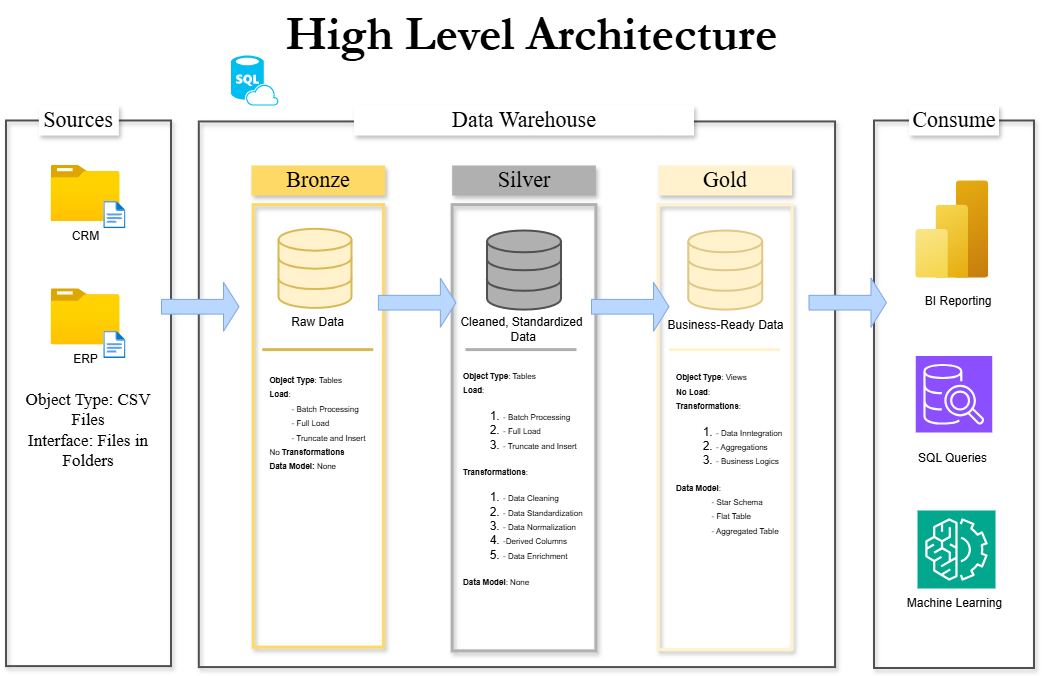

The diagram above was exported from draw.io. Its source (the exported page's mxGraphModel, read from the mxfile embedded in the PNG):
<mxGraphModel dx="1226" dy="736" grid="1" gridSize="10" guides="1" tooltips="1" connect="1" arrows="1" fold="1" page="1" pageScale="1" pageWidth="1100" pageHeight="850" background="#ffffff" math="0" shadow="0">
  <root>
    <mxCell id="0" />
    <mxCell id="1" parent="0" />
    <mxCell id="qq0CoA27q7QGMS4TQgkh-85" value="" style="rounded=0;whiteSpace=wrap;html=1;rotation=90;fillColor=none;shadow=1;strokeColor=#505050;strokeWidth=2;" vertex="1" parent="1">
      <mxGeometry x="272.63" y="85.63" width="545.62" height="636.25" as="geometry" />
    </mxCell>
    <mxCell id="qq0CoA27q7QGMS4TQgkh-1" value="&lt;span&gt;&lt;font face=&quot;Garamond&quot; style=&quot;color: rgb(0, 0, 0); font-size: 48px;&quot;&gt;&lt;b&gt;High Level Architecture&lt;/b&gt;&lt;/font&gt;&lt;/span&gt;" style="text;html=1;align=center;verticalAlign=middle;resizable=0;points=[];autosize=1;strokeColor=none;fillColor=none;" vertex="1" parent="1">
      <mxGeometry x="300" y="10" width="520" height="70" as="geometry" />
    </mxCell>
    <mxCell id="qq0CoA27q7QGMS4TQgkh-2" value="" style="rounded=0;whiteSpace=wrap;html=1;rotation=90;fillColor=none;shadow=1;strokeColor=#505050;strokeWidth=2;" vertex="1" parent="1">
      <mxGeometry x="-155.8" y="320.3" width="545.62" height="165" as="geometry" />
    </mxCell>
    <mxCell id="qq0CoA27q7QGMS4TQgkh-4" value="&lt;font style=&quot;color: rgb(0, 0, 0); font-size: 22px;&quot;&gt;Sources&lt;/font&gt;" style="rounded=0;whiteSpace=wrap;html=1;rotation=0;fillColor=#FFFFFF;dashed=1;shadow=1;strokeColor=none;fontFamily=Times New Roman;fontColor=#000000;" vertex="1" parent="1">
      <mxGeometry x="67.36" y="115" width="80" height="30" as="geometry" />
    </mxCell>
    <mxCell id="qq0CoA27q7QGMS4TQgkh-6" value="&lt;font style=&quot;color: rgb(0, 0, 0); font-size: 22px;&quot;&gt;Data Warehouse&lt;/font&gt;" style="rounded=0;whiteSpace=wrap;html=1;rotation=0;fillColor=#FFFFFF;dashed=1;shadow=1;strokeColor=none;fontFamily=Times New Roman;fontColor=#000000;" vertex="1" parent="1">
      <mxGeometry x="382.5" y="115" width="340" height="30" as="geometry" />
    </mxCell>
    <mxCell id="qq0CoA27q7QGMS4TQgkh-7" value="" style="rounded=0;whiteSpace=wrap;html=1;rotation=90;fillColor=none;shadow=1;strokeColor=#505050;strokeWidth=2;" vertex="1" parent="1">
      <mxGeometry x="708.75" y="323.75" width="547.5" height="160" as="geometry" />
    </mxCell>
    <mxCell id="qq0CoA27q7QGMS4TQgkh-8" value="&lt;font style=&quot;color: rgb(0, 0, 0); font-size: 22px;&quot;&gt;Consume&lt;/font&gt;" style="rounded=0;whiteSpace=wrap;html=1;rotation=0;fillColor=#FFFFFF;dashed=1;shadow=1;strokeColor=none;fontFamily=Times New Roman;fontColor=#000000;" vertex="1" parent="1">
      <mxGeometry x="937.5" y="115" width="90" height="30" as="geometry" />
    </mxCell>
    <mxCell id="qq0CoA27q7QGMS4TQgkh-9" value="" style="rounded=0;whiteSpace=wrap;html=1;rotation=90;fillColor=none;shadow=1;strokeColor=#FFD966;strokeWidth=3;" vertex="1" parent="1">
      <mxGeometry x="125.63" y="370.18" width="442.5" height="130.38" as="geometry" />
    </mxCell>
    <mxCell id="qq0CoA27q7QGMS4TQgkh-10" value="&lt;font style=&quot;color: rgb(0, 0, 0); font-size: 22px;&quot;&gt;Bronze&lt;/font&gt;" style="rounded=0;whiteSpace=wrap;html=1;rotation=0;fillColor=#FFD966;dashed=1;shadow=1;strokeColor=none;fontFamily=Times New Roman;fontColor=#000000;" vertex="1" parent="1">
      <mxGeometry x="280" y="175" width="133.75" height="30" as="geometry" />
    </mxCell>
    <mxCell id="qq0CoA27q7QGMS4TQgkh-11" value="" style="rounded=0;whiteSpace=wrap;html=1;rotation=90;fillColor=none;shadow=1;strokeColor=#B0B0B0;strokeWidth=3;" vertex="1" parent="1">
      <mxGeometry x="329.38" y="365.38" width="446.25" height="143.75" as="geometry" />
    </mxCell>
    <mxCell id="qq0CoA27q7QGMS4TQgkh-12" value="&lt;font style=&quot;color: rgb(0, 0, 0); font-size: 22px;&quot;&gt;Silver&lt;/font&gt;" style="rounded=0;whiteSpace=wrap;html=1;rotation=0;fillColor=#B0B0B0;dashed=1;shadow=1;strokeColor=none;fontFamily=Times New Roman;fontColor=#000000;" vertex="1" parent="1">
      <mxGeometry x="480.63" y="175" width="143.75" height="30" as="geometry" />
    </mxCell>
    <mxCell id="qq0CoA27q7QGMS4TQgkh-13" value="" style="rounded=0;whiteSpace=wrap;html=1;rotation=90;fillColor=none;shadow=1;strokeColor=#FFF2CC;strokeWidth=3;" vertex="1" parent="1">
      <mxGeometry x="531.25" y="369.75" width="445" height="133.75" as="geometry" />
    </mxCell>
    <mxCell id="qq0CoA27q7QGMS4TQgkh-14" value="&lt;font style=&quot;color: rgb(0, 0, 0); font-size: 22px;&quot;&gt;Gold&lt;/font&gt;" style="rounded=0;whiteSpace=wrap;html=1;rotation=0;fillColor=#FFF2CC;dashed=1;shadow=1;strokeColor=none;fontFamily=Times New Roman;fontColor=#000000;" vertex="1" parent="1">
      <mxGeometry x="686.88" y="175" width="133.75" height="30" as="geometry" />
    </mxCell>
    <mxCell id="qq0CoA27q7QGMS4TQgkh-16" value="" style="image;aspect=fixed;html=1;points=[];align=center;fontSize=12;image=img/lib/azure2/general/Folder_Blank.svg;" vertex="1" parent="1">
      <mxGeometry x="79.53" y="298.32" width="69" height="56.00000000000001" as="geometry" />
    </mxCell>
    <mxCell id="qq0CoA27q7QGMS4TQgkh-17" value="" style="image;aspect=fixed;html=1;points=[];align=center;fontSize=12;image=img/lib/azure2/general/Folder_Blank.svg;" vertex="1" parent="1">
      <mxGeometry x="79.53" y="175" width="69" height="56.00000000000001" as="geometry" />
    </mxCell>
    <mxCell id="qq0CoA27q7QGMS4TQgkh-21" value="" style="image;aspect=fixed;html=1;points=[];align=center;fontSize=12;image=img/lib/azure2/general/File.svg;" vertex="1" parent="1">
      <mxGeometry x="132.3" y="211" width="22.17" height="27.32" as="geometry" />
    </mxCell>
    <mxCell id="qq0CoA27q7QGMS4TQgkh-22" value="" style="image;aspect=fixed;html=1;points=[];align=center;fontSize=12;image=img/lib/azure2/general/File.svg;" vertex="1" parent="1">
      <mxGeometry x="132.3" y="340.75" width="22.17" height="27.32" as="geometry" />
    </mxCell>
    <mxCell id="qq0CoA27q7QGMS4TQgkh-23" value="&lt;font style=&quot;color: rgb(0, 0, 0);&quot;&gt;CRM&lt;/font&gt;" style="text;html=1;align=center;verticalAlign=middle;resizable=0;points=[];autosize=1;strokeColor=none;fillColor=none;" vertex="1" parent="1">
      <mxGeometry x="89.03000000000002" y="231" width="50" height="30" as="geometry" />
    </mxCell>
    <mxCell id="qq0CoA27q7QGMS4TQgkh-24" value="&lt;font style=&quot;color: rgb(0, 0, 0);&quot;&gt;ERP&lt;/font&gt;" style="text;html=1;align=center;verticalAlign=middle;resizable=0;points=[];autosize=1;strokeColor=none;fillColor=none;" vertex="1" parent="1">
      <mxGeometry x="89.03000000000002" y="354.32" width="50" height="30" as="geometry" />
    </mxCell>
    <mxCell id="qq0CoA27q7QGMS4TQgkh-30" value="&lt;font face=&quot;Times New Roman&quot; style=&quot;font-size: 17px;&quot;&gt;&lt;font style=&quot;color: rgb(0, 0, 0);&quot;&gt;Object Type&lt;/font&gt;&lt;font style=&quot;color: rgb(0, 0, 0);&quot;&gt;: CSV Files&lt;/font&gt;&lt;/font&gt;&lt;div&gt;&lt;font style=&quot;font-size: 17px;&quot;&gt;&lt;font face=&quot;Times New Roman&quot; style=&quot;color: rgb(0, 0, 0);&quot;&gt;Interface: Files in Folders&lt;/font&gt;&lt;/font&gt;&lt;/div&gt;" style="text;strokeColor=none;align=center;fillColor=none;html=1;verticalAlign=middle;whiteSpace=wrap;rounded=0;" vertex="1" parent="1">
      <mxGeometry x="37" y="424.75" width="160" height="30" as="geometry" />
    </mxCell>
    <mxCell id="qq0CoA27q7QGMS4TQgkh-33" value="" style="html=1;verticalLabelPosition=bottom;align=center;labelBackgroundColor=#ffffff;verticalAlign=top;strokeWidth=2;strokeColor=#D9B956;shadow=0;dashed=0;shape=mxgraph.ios7.icons.data;fillColor=#FFF2CC;" vertex="1" parent="1">
      <mxGeometry x="307" y="238.32" width="73" height="79.1" as="geometry" />
    </mxCell>
    <mxCell id="qq0CoA27q7QGMS4TQgkh-34" value="" style="html=1;verticalLabelPosition=bottom;align=center;labelBackgroundColor=#ffffff;verticalAlign=top;strokeWidth=2;strokeColor=#505050;shadow=0;dashed=0;shape=mxgraph.ios7.icons.data;fillColor=#B0B0B0;" vertex="1" parent="1">
      <mxGeometry x="515.51" y="240" width="74" height="79.1" as="geometry" />
    </mxCell>
    <mxCell id="qq0CoA27q7QGMS4TQgkh-38" value="" style="shape=singleArrow;whiteSpace=wrap;html=1;fillColor=#BAD7FF;strokeColor=#7EA6E0;" vertex="1" parent="1">
      <mxGeometry x="406.88" y="287.68" width="77.5" height="49" as="geometry" />
    </mxCell>
    <mxCell id="qq0CoA27q7QGMS4TQgkh-41" value="" style="shape=singleArrow;whiteSpace=wrap;html=1;fillColor=#BAD7FF;strokeColor=#7EA6E0;" vertex="1" parent="1">
      <mxGeometry x="837.5" y="287.68" width="77.5" height="49" as="geometry" />
    </mxCell>
    <mxCell id="qq0CoA27q7QGMS4TQgkh-35" value="" style="html=1;verticalLabelPosition=bottom;align=center;labelBackgroundColor=#ffffff;verticalAlign=top;strokeWidth=2;strokeColor=#DFC886;shadow=0;dashed=0;shape=mxgraph.ios7.icons.data;fillColor=#FFF2CC;" vertex="1" parent="1">
      <mxGeometry x="716.75" y="240" width="74" height="79.1" as="geometry" />
    </mxCell>
    <mxCell id="qq0CoA27q7QGMS4TQgkh-42" value="&lt;font color=&quot;#000000&quot;&gt;Raw Data&lt;/font&gt;" style="text;html=1;align=center;verticalAlign=middle;resizable=0;points=[];autosize=1;strokeColor=none;fillColor=none;" vertex="1" parent="1">
      <mxGeometry x="306.25" y="317.41999999999996" width="80" height="30" as="geometry" />
    </mxCell>
    <mxCell id="qq0CoA27q7QGMS4TQgkh-43" value="&lt;font color=&quot;#000000&quot;&gt;Cleaned, Standardized&lt;/font&gt;&lt;div&gt;&lt;font color=&quot;#000000&quot;&gt;&amp;nbsp;Data&lt;/font&gt;&lt;/div&gt;" style="text;html=1;align=center;verticalAlign=middle;resizable=0;points=[];autosize=1;strokeColor=none;fillColor=none;" vertex="1" parent="1">
      <mxGeometry x="475" y="319.0999999999999" width="150" height="40" as="geometry" />
    </mxCell>
    <mxCell id="qq0CoA27q7QGMS4TQgkh-45" value="&lt;div style=&quot;text-align: left;&quot;&gt;&lt;font style=&quot;font-size: 8px;&quot;&gt;&lt;b style=&quot;color: rgb(0, 0, 0); background-color: transparent;&quot;&gt;Object Type&lt;/b&gt;&lt;span style=&quot;color: rgb(0, 0, 0); background-color: transparent;&quot;&gt;: Tables&lt;/span&gt;&lt;/font&gt;&lt;/div&gt;&lt;div style=&quot;text-align: left;&quot;&gt;&lt;font style=&quot;font-size: 8px;&quot;&gt;&lt;b style=&quot;background-color: transparent; color: rgb(0, 0, 0);&quot;&gt;Load&lt;/b&gt;&lt;span style=&quot;background-color: transparent; color: rgb(0, 0, 0);&quot;&gt;:&amp;nbsp;&lt;/span&gt;&lt;/font&gt;&lt;/div&gt;&lt;div&gt;&lt;div style=&quot;text-align: left;&quot;&gt;&lt;font style=&quot;font-size: 8px;&quot; color=&quot;#000000&quot;&gt;&amp;nbsp; &amp;nbsp; &amp;nbsp; &amp;nbsp; &amp;nbsp; - Batch Processing&lt;/font&gt;&lt;/div&gt;&lt;div style=&quot;text-align: left;&quot;&gt;&lt;font style=&quot;font-size: 8px;&quot; color=&quot;#000000&quot;&gt;&amp;nbsp; &amp;nbsp; &amp;nbsp; &amp;nbsp; &amp;nbsp; - Full Load&lt;/font&gt;&lt;/div&gt;&lt;div style=&quot;text-align: left;&quot;&gt;&lt;font style=&quot;font-size: 8px;&quot; color=&quot;#000000&quot;&gt;&amp;nbsp; &amp;nbsp; &amp;nbsp; &amp;nbsp; &amp;nbsp; - Truncate and Insert&amp;nbsp;&lt;/font&gt;&lt;/div&gt;&lt;div style=&quot;text-align: left;&quot;&gt;&lt;font style=&quot;font-size: 8px;&quot; color=&quot;#000000&quot;&gt;No &lt;b&gt;Transformations&lt;/b&gt;&lt;/font&gt;&lt;/div&gt;&lt;div style=&quot;text-align: left;&quot;&gt;&lt;font style=&quot;font-size: 8px;&quot;&gt;&lt;b style=&quot;color: rgb(0, 0, 0); background-color: transparent;&quot;&gt;Data Model: &lt;/b&gt;&lt;span style=&quot;color: rgb(0, 0, 0); background-color: transparent;&quot;&gt;None&lt;/span&gt;&lt;/font&gt;&lt;/div&gt;&lt;div&gt;&lt;font color=&quot;#000000&quot;&gt;&lt;br&gt;&lt;/font&gt;&lt;/div&gt;&lt;/div&gt;" style="text;html=1;align=center;verticalAlign=middle;resizable=0;points=[];autosize=1;strokeColor=none;fillColor=none;" vertex="1" parent="1">
      <mxGeometry x="286.88" y="373.49999999999994" width="120" height="130" as="geometry" />
    </mxCell>
    <mxCell id="qq0CoA27q7QGMS4TQgkh-47" value="" style="endArrow=none;html=1;rounded=0;strokeColor=#D9B956;strokeWidth=3;" edge="1" parent="1">
      <mxGeometry width="50" height="50" relative="1" as="geometry">
        <mxPoint x="290.75" y="359.1" as="sourcePoint" />
        <mxPoint x="401.75" y="359.1" as="targetPoint" />
      </mxGeometry>
    </mxCell>
    <mxCell id="qq0CoA27q7QGMS4TQgkh-49" value="" style="endArrow=none;html=1;rounded=0;strokeColor=#B0B0B0;strokeWidth=3;" edge="1" parent="1">
      <mxGeometry width="50" height="50" relative="1" as="geometry">
        <mxPoint x="494" y="359.1" as="sourcePoint" />
        <mxPoint x="605" y="359.1" as="targetPoint" />
      </mxGeometry>
    </mxCell>
    <mxCell id="qq0CoA27q7QGMS4TQgkh-53" value="&lt;font style=&quot;color: rgb(0, 0, 0); font-size: 8px;&quot;&gt;&lt;b style=&quot;&quot;&gt;Object Type&lt;/b&gt;: Tables&lt;/font&gt;&lt;div&gt;&lt;font style=&quot;font-size: 8px;&quot; color=&quot;#000000&quot;&gt;&lt;b&gt;Load&lt;/b&gt;:&amp;nbsp;&lt;/font&gt;&lt;/div&gt;&lt;div&gt;&lt;ol&gt;&lt;li&gt;&lt;font style=&quot;font-size: 8px;&quot; color=&quot;#000000&quot;&gt;- Batch Processing&lt;/font&gt;&lt;/li&gt;&lt;li&gt;&lt;font style=&quot;font-size: 8px;&quot; color=&quot;#000000&quot;&gt;- Full Load&lt;/font&gt;&lt;/li&gt;&lt;li&gt;&lt;font style=&quot;font-size: 8px;&quot; color=&quot;#000000&quot;&gt;- Truncate and Insert&lt;/font&gt;&lt;/li&gt;&lt;/ol&gt;&lt;/div&gt;&lt;div&gt;&lt;font style=&quot;font-size: 8px;&quot; color=&quot;#000000&quot;&gt;&lt;b&gt;Transformations&lt;/b&gt;:&amp;nbsp;&lt;/font&gt;&lt;/div&gt;&lt;div&gt;&lt;ol&gt;&lt;li&gt;&lt;font style=&quot;font-size: 8px;&quot; color=&quot;#000000&quot;&gt;- Data Cleaning&lt;/font&gt;&lt;/li&gt;&lt;li&gt;&lt;font style=&quot;font-size: 8px;&quot; color=&quot;#000000&quot;&gt;- Data Standardization&lt;/font&gt;&lt;/li&gt;&lt;li&gt;&lt;font style=&quot;font-size: 8px;&quot; color=&quot;#000000&quot;&gt;- Data Normalization&lt;/font&gt;&lt;/li&gt;&lt;li&gt;&lt;font style=&quot;font-size: 8px;&quot; color=&quot;#000000&quot;&gt;-Derived Columns&lt;/font&gt;&lt;/li&gt;&lt;li&gt;&lt;font style=&quot;font-size: 8px;&quot; color=&quot;#000000&quot;&gt;- Data Enrichment&lt;/font&gt;&lt;/li&gt;&lt;/ol&gt;&lt;/div&gt;&lt;div&gt;&lt;font style=&quot;font-size: 8px;&quot; color=&quot;#000000&quot;&gt;&lt;b&gt;Data Model&lt;/b&gt;: None&lt;br&gt;&lt;/font&gt;&lt;div&gt;&lt;font style=&quot;font-size: 8px;&quot;&gt;&amp;nbsp;&lt;/font&gt;&lt;/div&gt;&lt;/div&gt;" style="text;html=1;align=left;verticalAlign=middle;resizable=0;points=[];autosize=1;strokeColor=none;fillColor=none;" vertex="1" parent="1">
      <mxGeometry x="490" y="369.75" width="140" height="250" as="geometry" />
    </mxCell>
    <mxCell id="qq0CoA27q7QGMS4TQgkh-61" value="" style="image;aspect=fixed;html=1;points=[];align=center;fontSize=12;image=img/lib/azure2/analytics/Power_BI_Embedded.svg;" vertex="1" parent="1">
      <mxGeometry x="944.25" y="190.35" width="73" height="97.33" as="geometry" />
    </mxCell>
    <mxCell id="qq0CoA27q7QGMS4TQgkh-62" value="" style="sketch=0;points=[[0,0,0],[0.25,0,0],[0.5,0,0],[0.75,0,0],[1,0,0],[0,1,0],[0.25,1,0],[0.5,1,0],[0.75,1,0],[1,1,0],[0,0.25,0],[0,0.5,0],[0,0.75,0],[1,0.25,0],[1,0.5,0],[1,0.75,0]];outlineConnect=0;fontColor=#232F3E;fillColor=#8C4FFF;strokeColor=#ffffff;dashed=0;verticalLabelPosition=bottom;verticalAlign=top;align=center;html=1;fontSize=12;fontStyle=0;aspect=fixed;shape=mxgraph.aws4.resourceIcon;resIcon=mxgraph.aws4.sql_workbench;" vertex="1" parent="1">
      <mxGeometry x="944.25" y="365.5" width="76.5" height="76.5" as="geometry" />
    </mxCell>
    <mxCell id="qq0CoA27q7QGMS4TQgkh-64" value="" style="sketch=0;points=[[0,0,0],[0.25,0,0],[0.5,0,0],[0.75,0,0],[1,0,0],[0,1,0],[0.25,1,0],[0.5,1,0],[0.75,1,0],[1,1,0],[0,0.25,0],[0,0.5,0],[0,0.75,0],[1,0.25,0],[1,0.5,0],[1,0.75,0]];outlineConnect=0;fontColor=#232F3E;fillColor=#01A88D;strokeColor=#ffffff;dashed=0;verticalLabelPosition=bottom;verticalAlign=top;align=center;html=1;fontSize=12;fontStyle=0;aspect=fixed;shape=mxgraph.aws4.resourceIcon;resIcon=mxgraph.aws4.machine_learning;" vertex="1" parent="1">
      <mxGeometry x="946" y="520" width="78" height="78" as="geometry" />
    </mxCell>
    <mxCell id="qq0CoA27q7QGMS4TQgkh-65" value="&amp;nbsp;&lt;font style=&quot;color: rgb(0, 0, 0);&quot;&gt;BI&lt;/font&gt;&amp;nbsp;&lt;font style=&quot;color: rgb(0, 0, 0);&quot;&gt;Reporting&lt;/font&gt;" style="text;html=1;align=center;verticalAlign=middle;resizable=0;points=[];autosize=1;strokeColor=none;fillColor=none;" vertex="1" parent="1">
      <mxGeometry x="940" y="295.5" width="90" height="30" as="geometry" />
    </mxCell>
    <mxCell id="qq0CoA27q7QGMS4TQgkh-66" value="&lt;font style=&quot;color: rgb(0, 0, 0);&quot;&gt;SQL Queries&lt;/font&gt;" style="text;html=1;align=center;verticalAlign=middle;resizable=0;points=[];autosize=1;strokeColor=none;fillColor=none;" vertex="1" parent="1">
      <mxGeometry x="935.75" y="452.5" width="90" height="30" as="geometry" />
    </mxCell>
    <mxCell id="qq0CoA27q7QGMS4TQgkh-68" value="&lt;font style=&quot;color: rgb(0, 0, 0);&quot;&gt;Machine Learning&lt;/font&gt;" style="text;html=1;align=center;verticalAlign=middle;resizable=0;points=[];autosize=1;strokeColor=none;fillColor=none;" vertex="1" parent="1">
      <mxGeometry x="922.5" y="598" width="120" height="30" as="geometry" />
    </mxCell>
    <mxCell id="qq0CoA27q7QGMS4TQgkh-70" value="" style="verticalLabelPosition=bottom;html=1;verticalAlign=top;align=center;strokeColor=none;fillColor=#00BEF2;shape=mxgraph.azure.sql_database_sql_azure;" vertex="1" parent="1">
      <mxGeometry x="259.5" y="65" width="47.5" height="50" as="geometry" />
    </mxCell>
    <mxCell id="qq0CoA27q7QGMS4TQgkh-59" value="&lt;font style=&quot;color: rgb(0, 0, 0); font-size: 8px;&quot;&gt;&lt;b style=&quot;&quot;&gt;Object Type&lt;/b&gt;: Views&lt;/font&gt;&lt;div&gt;&lt;font style=&quot;font-size: 8px;&quot; color=&quot;#000000&quot;&gt;&lt;b&gt;No Load&lt;/b&gt;:&amp;nbsp;&lt;/font&gt;&lt;/div&gt;&lt;div&gt;&lt;b style=&quot;background-color: transparent; color: rgb(0, 0, 0); font-size: 8px;&quot;&gt;Transformations&lt;/b&gt;&lt;span style=&quot;background-color: transparent; color: rgb(0, 0, 0); font-size: 8px;&quot;&gt;:&amp;nbsp;&lt;/span&gt;&lt;/div&gt;&lt;div&gt;&lt;ol&gt;&lt;li&gt;&lt;font style=&quot;font-size: 8px;&quot; color=&quot;#000000&quot;&gt;- Data Inntegration&lt;/font&gt;&lt;/li&gt;&lt;li&gt;&lt;font style=&quot;font-size: 8px;&quot; color=&quot;#000000&quot;&gt;- Aggregations&lt;/font&gt;&amp;nbsp;&amp;nbsp;&lt;/li&gt;&lt;li&gt;&lt;font color=&quot;#000000&quot;&gt;&lt;span style=&quot;font-size: 8px;&quot;&gt;- Business Logics&lt;/span&gt;&lt;/font&gt;&lt;/li&gt;&lt;/ol&gt;&lt;/div&gt;&lt;div&gt;&lt;font style=&quot;font-size: 8px;&quot; color=&quot;#000000&quot;&gt;&lt;b&gt;Data Model&lt;/b&gt;:&amp;nbsp;&lt;/font&gt;&lt;/div&gt;&lt;div&gt;&lt;font style=&quot;font-size: 8px;&quot; color=&quot;#000000&quot;&gt;&amp;nbsp; &amp;nbsp; &amp;nbsp; &amp;nbsp; &amp;nbsp; &amp;nbsp; &amp;nbsp; &amp;nbsp; - Star Schema&lt;/font&gt;&lt;/div&gt;&lt;div&gt;&lt;font style=&quot;font-size: 8px;&quot; color=&quot;#000000&quot;&gt;&amp;nbsp; &amp;nbsp; &amp;nbsp; &amp;nbsp; &amp;nbsp; &amp;nbsp; &amp;nbsp; &amp;nbsp; - Flat Table&lt;/font&gt;&lt;/div&gt;&lt;div&gt;&lt;font style=&quot;font-size: 8px;&quot; color=&quot;#000000&quot;&gt;&amp;nbsp; &amp;nbsp; &amp;nbsp; &amp;nbsp; &amp;nbsp; &amp;nbsp; &amp;nbsp; &amp;nbsp; - Aggregated Table&lt;br&gt;&lt;/font&gt;&lt;div&gt;&lt;font style=&quot;font-size: 8px;&quot;&gt;&amp;nbsp;&lt;/font&gt;&lt;/div&gt;&lt;/div&gt;" style="text;html=1;align=left;verticalAlign=middle;resizable=0;points=[];autosize=1;strokeColor=none;fillColor=none;" vertex="1" parent="1">
      <mxGeometry x="702.5" y="370.18000000000006" width="130" height="200" as="geometry" />
    </mxCell>
    <mxCell id="qq0CoA27q7QGMS4TQgkh-75" value="&lt;font color=&quot;#000000&quot;&gt;Business-Ready Data&lt;/font&gt;" style="text;html=1;align=center;verticalAlign=middle;resizable=0;points=[];autosize=1;strokeColor=none;fillColor=none;" vertex="1" parent="1">
      <mxGeometry x="683.75" y="320.2999999999999" width="140" height="30" as="geometry" />
    </mxCell>
    <mxCell id="qq0CoA27q7QGMS4TQgkh-76" value="" style="shape=singleArrow;whiteSpace=wrap;html=1;fillColor=#BAD7FF;strokeColor=#7EA6E0;" vertex="1" parent="1">
      <mxGeometry x="620" y="291.75" width="77.5" height="49" as="geometry" />
    </mxCell>
    <mxCell id="qq0CoA27q7QGMS4TQgkh-80" value="" style="endArrow=none;html=1;rounded=0;strokeColor=#FFF2CC;strokeWidth=3;" edge="1" parent="1">
      <mxGeometry width="50" height="50" relative="1" as="geometry">
        <mxPoint x="697.5" y="359.1" as="sourcePoint" />
        <mxPoint x="808.5" y="359.1" as="targetPoint" />
      </mxGeometry>
    </mxCell>
    <mxCell id="qq0CoA27q7QGMS4TQgkh-83" value="" style="shape=singleArrow;whiteSpace=wrap;html=1;fillColor=#BAD7FF;strokeColor=#7EA6E0;" vertex="1" parent="1">
      <mxGeometry x="190" y="291.75" width="77.5" height="49" as="geometry" />
    </mxCell>
  </root>
</mxGraphModel>